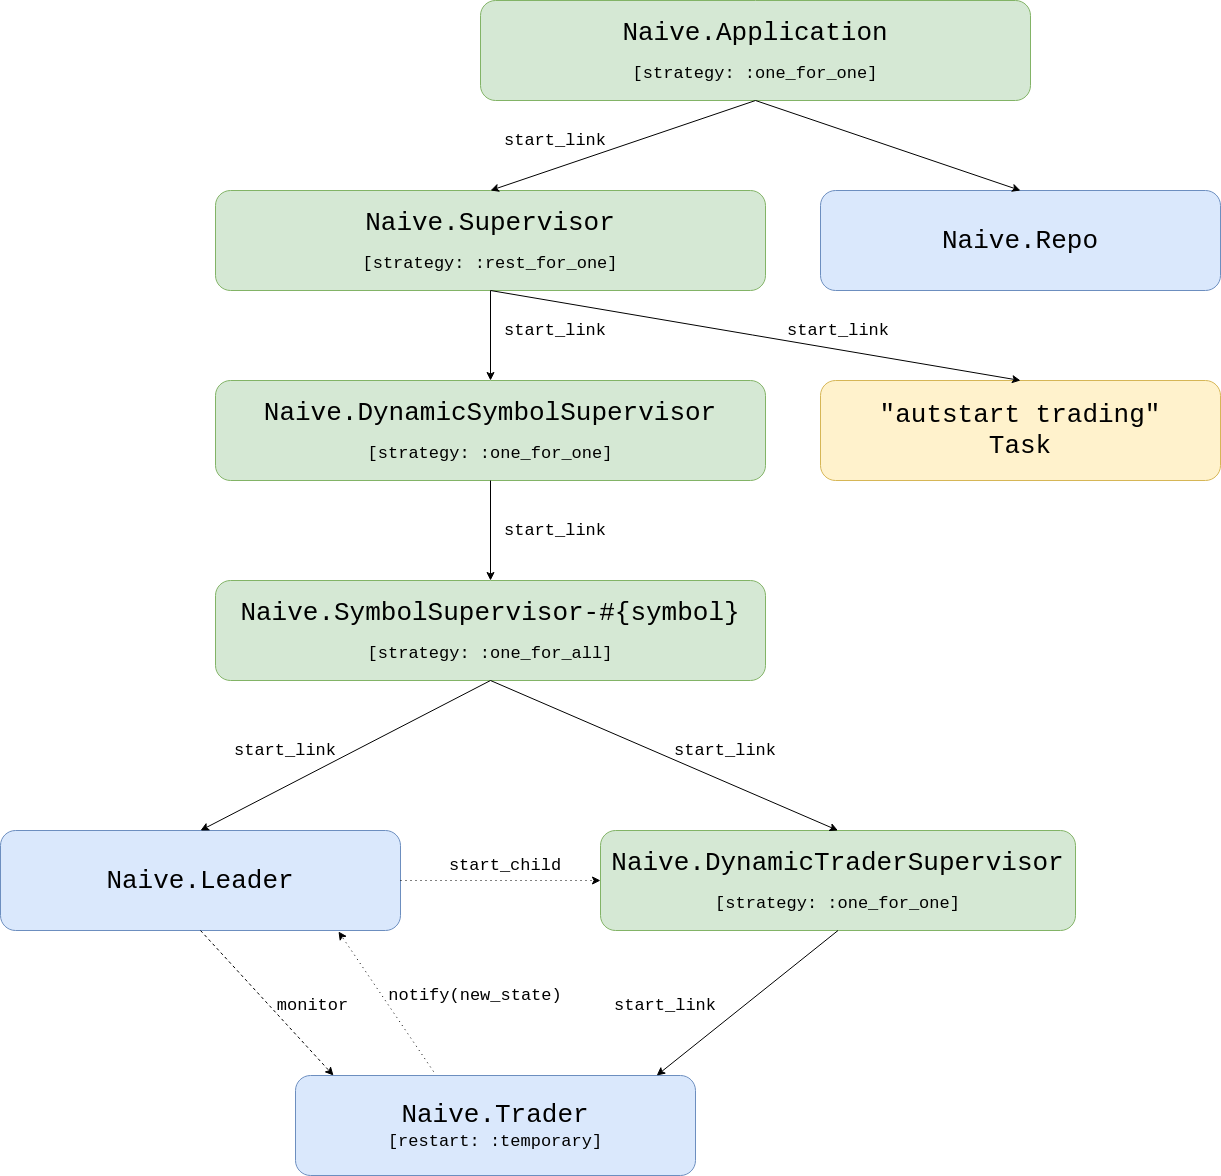

The diagram above was exported from draw.io. Its source (the exported page's mxGraphModel, read from the mxfile embedded in the PNG):
<mxGraphModel dx="2853" dy="2330" grid="1" gridSize="10" guides="1" tooltips="1" connect="1" arrows="1" fold="1" page="1" pageScale="1" pageWidth="827" pageHeight="1169" math="0" shadow="0">
  <root>
    <mxCell id="0" />
    <mxCell id="1" parent="0" />
    <mxCell id="R5FJ0M-mOjosn9Ou0ZIs-1" value="&lt;div&gt;&lt;font style=&quot;font-size: 26px&quot; face=&quot;Courier New&quot;&gt;Naive.Trader&lt;br&gt;&lt;/font&gt;&lt;/div&gt;&lt;font style=&quot;font-size: 17px&quot; face=&quot;Courier New&quot;&gt;[restart: :temporary]&lt;/font&gt;" style="rounded=1;whiteSpace=wrap;html=1;fillColor=#dae8fc;strokeColor=#6c8ebf;" parent="1" vertex="1">
      <mxGeometry x="205" y="705" width="400" height="100" as="geometry" />
    </mxCell>
    <mxCell id="R5FJ0M-mOjosn9Ou0ZIs-4" value="&lt;div&gt;&lt;font style=&quot;font-size: 26px&quot; face=&quot;Courier New&quot;&gt;&lt;font style=&quot;font-size: 26px&quot; face=&quot;Courier New&quot;&gt;&lt;font style=&quot;font-size: 26px&quot; face=&quot;Courier New&quot;&gt;&lt;font style=&quot;font-size: 26px&quot; face=&quot;Courier New&quot;&gt;Naive.&lt;/font&gt;&lt;/font&gt;Dynamic&lt;/font&gt;TraderSupervisor&lt;/font&gt;&lt;/div&gt;&lt;div&gt;&lt;br&gt;&lt;/div&gt;&lt;div style=&quot;font-size: 17px&quot;&gt;&lt;font style=&quot;font-size: 17px&quot;&gt;&lt;font face=&quot;Courier New&quot;&gt;[strategy: :one_for_one]&lt;/font&gt;&lt;br&gt;&lt;/font&gt;&lt;/div&gt;" style="rounded=1;whiteSpace=wrap;html=1;fillColor=#d5e8d4;strokeColor=#82b366;" parent="1" vertex="1">
      <mxGeometry x="510" y="460" width="475" height="100" as="geometry" />
    </mxCell>
    <mxCell id="R5FJ0M-mOjosn9Ou0ZIs-5" value="" style="endArrow=classic;html=1;exitX=0.5;exitY=1;exitDx=0;exitDy=0;entryX=0.903;entryY=0;entryDx=0;entryDy=0;entryPerimeter=0;" parent="1" source="R5FJ0M-mOjosn9Ou0ZIs-4" target="R5FJ0M-mOjosn9Ou0ZIs-1" edge="1">
      <mxGeometry width="50" height="50" relative="1" as="geometry">
        <mxPoint x="600" y="500" as="sourcePoint" />
        <mxPoint x="650" y="450" as="targetPoint" />
      </mxGeometry>
    </mxCell>
    <mxCell id="R5FJ0M-mOjosn9Ou0ZIs-6" value="&lt;font style=&quot;font-size: 17px&quot; face=&quot;Courier New&quot;&gt;start_link&lt;/font&gt;" style="text;html=1;strokeColor=none;fillColor=none;align=center;verticalAlign=middle;whiteSpace=wrap;rounded=0;" parent="1" vertex="1">
      <mxGeometry x="520" y="625" width="110" height="20" as="geometry" />
    </mxCell>
    <mxCell id="R5FJ0M-mOjosn9Ou0ZIs-8" value="&lt;div&gt;&lt;font style=&quot;font-size: 26px&quot; face=&quot;Courier New&quot;&gt;Naive.Leader&lt;/font&gt;&lt;/div&gt;" style="rounded=1;whiteSpace=wrap;html=1;fillColor=#dae8fc;strokeColor=#6c8ebf;" parent="1" vertex="1">
      <mxGeometry x="-90" y="460" width="400" height="100" as="geometry" />
    </mxCell>
    <mxCell id="R5FJ0M-mOjosn9Ou0ZIs-9" value="" style="endArrow=classic;html=1;exitX=1;exitY=0.5;exitDx=0;exitDy=0;entryX=0;entryY=0.5;entryDx=0;entryDy=0;dashed=1;dashPattern=1 4;" parent="1" source="R5FJ0M-mOjosn9Ou0ZIs-8" target="R5FJ0M-mOjosn9Ou0ZIs-4" edge="1">
      <mxGeometry width="50" height="50" relative="1" as="geometry">
        <mxPoint x="350" y="340" as="sourcePoint" />
        <mxPoint x="400" y="290" as="targetPoint" />
      </mxGeometry>
    </mxCell>
    <mxCell id="R5FJ0M-mOjosn9Ou0ZIs-10" value="&lt;font style=&quot;font-size: 17px&quot; face=&quot;Courier New&quot;&gt;start_child&lt;/font&gt;" style="text;html=1;strokeColor=none;fillColor=none;align=center;verticalAlign=middle;whiteSpace=wrap;rounded=0;" parent="1" vertex="1">
      <mxGeometry x="360" y="485" width="110" height="20" as="geometry" />
    </mxCell>
    <mxCell id="R5FJ0M-mOjosn9Ou0ZIs-11" value="" style="endArrow=classic;html=1;exitX=0.5;exitY=1;exitDx=0;exitDy=0;entryX=0.095;entryY=0;entryDx=0;entryDy=0;dashed=1;entryPerimeter=0;" parent="1" source="R5FJ0M-mOjosn9Ou0ZIs-8" target="R5FJ0M-mOjosn9Ou0ZIs-1" edge="1">
      <mxGeometry width="50" height="50" relative="1" as="geometry">
        <mxPoint x="200" y="500" as="sourcePoint" />
        <mxPoint x="250" y="450" as="targetPoint" />
      </mxGeometry>
    </mxCell>
    <mxCell id="R5FJ0M-mOjosn9Ou0ZIs-12" value="&lt;font style=&quot;font-size: 17px&quot; face=&quot;Courier New&quot;&gt;monitor&lt;/font&gt;" style="text;html=1;strokeColor=none;fillColor=none;align=center;verticalAlign=middle;whiteSpace=wrap;rounded=0;" parent="1" vertex="1">
      <mxGeometry x="190" y="625" width="65" height="20" as="geometry" />
    </mxCell>
    <mxCell id="xR8_NyQbMmY0-LwnW1_f-1" value="" style="endArrow=classic;html=1;exitX=0.345;exitY=-0.04;exitDx=0;exitDy=0;entryX=0.845;entryY=1.01;entryDx=0;entryDy=0;entryPerimeter=0;exitPerimeter=0;dashed=1;dashPattern=1 4;" parent="1" source="R5FJ0M-mOjosn9Ou0ZIs-1" target="R5FJ0M-mOjosn9Ou0ZIs-8" edge="1">
      <mxGeometry width="50" height="50" relative="1" as="geometry">
        <mxPoint x="413.8" y="390" as="sourcePoint" />
        <mxPoint x="269.99999999999983" y="535" as="targetPoint" />
      </mxGeometry>
    </mxCell>
    <mxCell id="xR8_NyQbMmY0-LwnW1_f-2" value="&lt;font style=&quot;font-size: 17px&quot; face=&quot;Courier New&quot;&gt;notify(new_state)&lt;/font&gt;" style="text;html=1;strokeColor=none;fillColor=none;align=center;verticalAlign=middle;whiteSpace=wrap;rounded=0;" parent="1" vertex="1">
      <mxGeometry x="290" y="615" width="190" height="20" as="geometry" />
    </mxCell>
    <mxCell id="xR8_NyQbMmY0-LwnW1_f-4" value="&lt;div&gt;&lt;font style=&quot;font-size: 26px&quot; face=&quot;Courier New&quot;&gt;&lt;font style=&quot;font-size: 26px&quot; face=&quot;Courier New&quot;&gt;Naive.Symbol&lt;/font&gt;Supervisor-#{symbol}&lt;/font&gt;&lt;/div&gt;&lt;div&gt;&lt;br&gt;&lt;/div&gt;&lt;div style=&quot;font-size: 17px&quot;&gt;&lt;font style=&quot;font-size: 17px&quot;&gt;&lt;font face=&quot;Courier New&quot;&gt;[strategy: :one_for_all]&lt;/font&gt;&lt;br&gt;&lt;/font&gt;&lt;/div&gt;" style="rounded=1;whiteSpace=wrap;html=1;fillColor=#d5e8d4;strokeColor=#82b366;" parent="1" vertex="1">
      <mxGeometry x="125" y="210" width="550" height="100" as="geometry" />
    </mxCell>
    <mxCell id="xR8_NyQbMmY0-LwnW1_f-5" value="" style="endArrow=classic;html=1;exitX=0.5;exitY=1;exitDx=0;exitDy=0;entryX=0.5;entryY=0;entryDx=0;entryDy=0;" parent="1" source="xR8_NyQbMmY0-LwnW1_f-4" target="R5FJ0M-mOjosn9Ou0ZIs-4" edge="1">
      <mxGeometry width="50" height="50" relative="1" as="geometry">
        <mxPoint x="757.5" y="570" as="sourcePoint" />
        <mxPoint x="576.1999999999998" y="715" as="targetPoint" />
      </mxGeometry>
    </mxCell>
    <mxCell id="xR8_NyQbMmY0-LwnW1_f-6" value="" style="endArrow=classic;html=1;exitX=0.5;exitY=1;exitDx=0;exitDy=0;entryX=0.5;entryY=0;entryDx=0;entryDy=0;" parent="1" source="xR8_NyQbMmY0-LwnW1_f-4" target="R5FJ0M-mOjosn9Ou0ZIs-8" edge="1">
      <mxGeometry width="50" height="50" relative="1" as="geometry">
        <mxPoint x="410" y="320" as="sourcePoint" />
        <mxPoint x="757.5" y="470" as="targetPoint" />
      </mxGeometry>
    </mxCell>
    <mxCell id="xR8_NyQbMmY0-LwnW1_f-7" value="&lt;font style=&quot;font-size: 17px&quot; face=&quot;Courier New&quot;&gt;start_link&lt;/font&gt;" style="text;html=1;strokeColor=none;fillColor=none;align=center;verticalAlign=middle;whiteSpace=wrap;rounded=0;" parent="1" vertex="1">
      <mxGeometry x="580" y="370" width="110" height="20" as="geometry" />
    </mxCell>
    <mxCell id="xR8_NyQbMmY0-LwnW1_f-8" value="&lt;font style=&quot;font-size: 17px&quot; face=&quot;Courier New&quot;&gt;start_link&lt;/font&gt;" style="text;html=1;strokeColor=none;fillColor=none;align=center;verticalAlign=middle;whiteSpace=wrap;rounded=0;" parent="1" vertex="1">
      <mxGeometry x="140" y="370" width="110" height="20" as="geometry" />
    </mxCell>
    <mxCell id="LxYBYnVayQQg0Vp8ayUl-1" value="&lt;div&gt;&lt;font style=&quot;font-size: 26px&quot; face=&quot;Courier New&quot;&gt;&lt;font style=&quot;font-size: 26px&quot; face=&quot;Courier New&quot;&gt;Naive.DynamicSymbol&lt;/font&gt;Supervisor&lt;/font&gt;&lt;/div&gt;&lt;div&gt;&lt;br&gt;&lt;/div&gt;&lt;div style=&quot;font-size: 17px&quot;&gt;&lt;font style=&quot;font-size: 17px&quot;&gt;&lt;font face=&quot;Courier New&quot;&gt;[strategy: :one_for_one]&lt;/font&gt;&lt;br&gt;&lt;/font&gt;&lt;/div&gt;" style="rounded=1;whiteSpace=wrap;html=1;fillColor=#d5e8d4;strokeColor=#82b366;" parent="1" vertex="1">
      <mxGeometry x="125" y="10" width="550" height="100" as="geometry" />
    </mxCell>
    <mxCell id="LxYBYnVayQQg0Vp8ayUl-2" value="" style="endArrow=classic;html=1;exitX=0.5;exitY=1;exitDx=0;exitDy=0;entryX=0.5;entryY=0;entryDx=0;entryDy=0;" parent="1" source="LxYBYnVayQQg0Vp8ayUl-1" target="xR8_NyQbMmY0-LwnW1_f-4" edge="1">
      <mxGeometry width="50" height="50" relative="1" as="geometry">
        <mxPoint x="370" y="70" as="sourcePoint" />
        <mxPoint x="717.5" y="220" as="targetPoint" />
      </mxGeometry>
    </mxCell>
    <mxCell id="LxYBYnVayQQg0Vp8ayUl-3" value="&lt;font style=&quot;font-size: 17px&quot; face=&quot;Courier New&quot;&gt;start_link&lt;/font&gt;" style="text;html=1;strokeColor=none;fillColor=none;align=center;verticalAlign=middle;whiteSpace=wrap;rounded=0;" parent="1" vertex="1">
      <mxGeometry x="410" y="150" width="110" height="20" as="geometry" />
    </mxCell>
    <mxCell id="LxYBYnVayQQg0Vp8ayUl-4" value="&lt;div&gt;&lt;font style=&quot;font-size: 26px&quot; face=&quot;Courier New&quot;&gt;&lt;font style=&quot;font-size: 26px&quot; face=&quot;Courier New&quot;&gt;Naive.&lt;/font&gt;Supervisor&lt;/font&gt;&lt;/div&gt;&lt;div&gt;&lt;br&gt;&lt;/div&gt;&lt;div style=&quot;font-size: 17px&quot;&gt;&lt;font style=&quot;font-size: 17px&quot;&gt;&lt;font face=&quot;Courier New&quot;&gt;[strategy: :rest_for_one]&lt;/font&gt;&lt;br&gt;&lt;/font&gt;&lt;/div&gt;" style="rounded=1;whiteSpace=wrap;html=1;fillColor=#d5e8d4;strokeColor=#82b366;" parent="1" vertex="1">
      <mxGeometry x="125" y="-180" width="550" height="100" as="geometry" />
    </mxCell>
    <mxCell id="LxYBYnVayQQg0Vp8ayUl-5" value="" style="endArrow=classic;html=1;exitX=0.5;exitY=1;exitDx=0;exitDy=0;entryX=0.5;entryY=0;entryDx=0;entryDy=0;" parent="1" source="LxYBYnVayQQg0Vp8ayUl-4" target="LxYBYnVayQQg0Vp8ayUl-1" edge="1">
      <mxGeometry width="50" height="50" relative="1" as="geometry">
        <mxPoint x="410" y="120" as="sourcePoint" />
        <mxPoint x="410" y="220" as="targetPoint" />
      </mxGeometry>
    </mxCell>
    <mxCell id="LxYBYnVayQQg0Vp8ayUl-6" value="&lt;font style=&quot;font-size: 17px&quot; face=&quot;Courier New&quot;&gt;start_link&lt;/font&gt;" style="text;html=1;strokeColor=none;fillColor=none;align=center;verticalAlign=middle;whiteSpace=wrap;rounded=0;" parent="1" vertex="1">
      <mxGeometry x="410" y="-50" width="110" height="20" as="geometry" />
    </mxCell>
    <mxCell id="Ak7ES-e4BNqN7FHYnJsA-1" value="&lt;div&gt;&lt;font style=&quot;font-size: 26px&quot; face=&quot;Courier New&quot;&gt;&lt;font style=&quot;font-size: 26px&quot; face=&quot;Courier New&quot;&gt;Naive.Application&lt;/font&gt;&lt;/font&gt;&lt;/div&gt;&lt;div&gt;&lt;br&gt;&lt;/div&gt;&lt;div style=&quot;font-size: 17px&quot;&gt;&lt;font style=&quot;font-size: 17px&quot;&gt;&lt;font face=&quot;Courier New&quot;&gt;[strategy: :one_for_one]&lt;/font&gt;&lt;br&gt;&lt;/font&gt;&lt;/div&gt;" style="rounded=1;whiteSpace=wrap;html=1;fillColor=#d5e8d4;strokeColor=#82b366;" vertex="1" parent="1">
      <mxGeometry x="390" y="-370" width="550" height="100" as="geometry" />
    </mxCell>
    <mxCell id="Ak7ES-e4BNqN7FHYnJsA-2" value="&lt;font style=&quot;font-size: 17px&quot; face=&quot;Courier New&quot;&gt;start_link&lt;/font&gt;" style="text;html=1;strokeColor=none;fillColor=none;align=center;verticalAlign=middle;whiteSpace=wrap;rounded=0;" vertex="1" parent="1">
      <mxGeometry x="410" y="-240" width="110" height="20" as="geometry" />
    </mxCell>
    <mxCell id="Ak7ES-e4BNqN7FHYnJsA-3" value="" style="endArrow=classic;html=1;exitX=0.5;exitY=1;exitDx=0;exitDy=0;" edge="1" parent="1" source="Ak7ES-e4BNqN7FHYnJsA-1">
      <mxGeometry width="50" height="50" relative="1" as="geometry">
        <mxPoint x="410" y="-70" as="sourcePoint" />
        <mxPoint x="400" y="-180" as="targetPoint" />
      </mxGeometry>
    </mxCell>
    <mxCell id="Ak7ES-e4BNqN7FHYnJsA-5" value="&lt;div&gt;&lt;font style=&quot;font-size: 26px&quot; face=&quot;Courier New&quot;&gt;Naive.Repo&lt;/font&gt;&lt;/div&gt;" style="rounded=1;whiteSpace=wrap;html=1;fillColor=#dae8fc;strokeColor=#6c8ebf;" vertex="1" parent="1">
      <mxGeometry x="730" y="-180" width="400" height="100" as="geometry" />
    </mxCell>
    <mxCell id="Ak7ES-e4BNqN7FHYnJsA-6" value="" style="endArrow=classic;html=1;exitX=0.5;exitY=1;exitDx=0;exitDy=0;entryX=0.5;entryY=0;entryDx=0;entryDy=0;" edge="1" parent="1" source="Ak7ES-e4BNqN7FHYnJsA-1" target="Ak7ES-e4BNqN7FHYnJsA-5">
      <mxGeometry width="50" height="50" relative="1" as="geometry">
        <mxPoint x="675" y="-260" as="sourcePoint" />
        <mxPoint x="410" y="-170" as="targetPoint" />
      </mxGeometry>
    </mxCell>
    <mxCell id="Ak7ES-e4BNqN7FHYnJsA-7" value="&lt;div&gt;&lt;font style=&quot;font-size: 26px&quot; face=&quot;Courier New&quot;&gt;&quot;autstart trading&quot;&lt;br&gt;Task&lt;br&gt;&lt;/font&gt;&lt;/div&gt;" style="rounded=1;whiteSpace=wrap;html=1;fillColor=#fff2cc;strokeColor=#d6b656;" vertex="1" parent="1">
      <mxGeometry x="730" y="10" width="400" height="100" as="geometry" />
    </mxCell>
    <mxCell id="Ak7ES-e4BNqN7FHYnJsA-8" value="" style="endArrow=classic;html=1;exitX=0.5;exitY=1;exitDx=0;exitDy=0;entryX=0.5;entryY=0;entryDx=0;entryDy=0;" edge="1" parent="1" source="LxYBYnVayQQg0Vp8ayUl-4" target="Ak7ES-e4BNqN7FHYnJsA-7">
      <mxGeometry width="50" height="50" relative="1" as="geometry">
        <mxPoint x="410" y="-70" as="sourcePoint" />
        <mxPoint x="410" y="20" as="targetPoint" />
      </mxGeometry>
    </mxCell>
    <mxCell id="Ak7ES-e4BNqN7FHYnJsA-9" value="&lt;font style=&quot;font-size: 17px&quot; face=&quot;Courier New&quot;&gt;start_link&lt;/font&gt;" style="text;html=1;strokeColor=none;fillColor=none;align=center;verticalAlign=middle;whiteSpace=wrap;rounded=0;" vertex="1" parent="1">
      <mxGeometry x="692.5" y="-50" width="110" height="20" as="geometry" />
    </mxCell>
  </root>
</mxGraphModel>